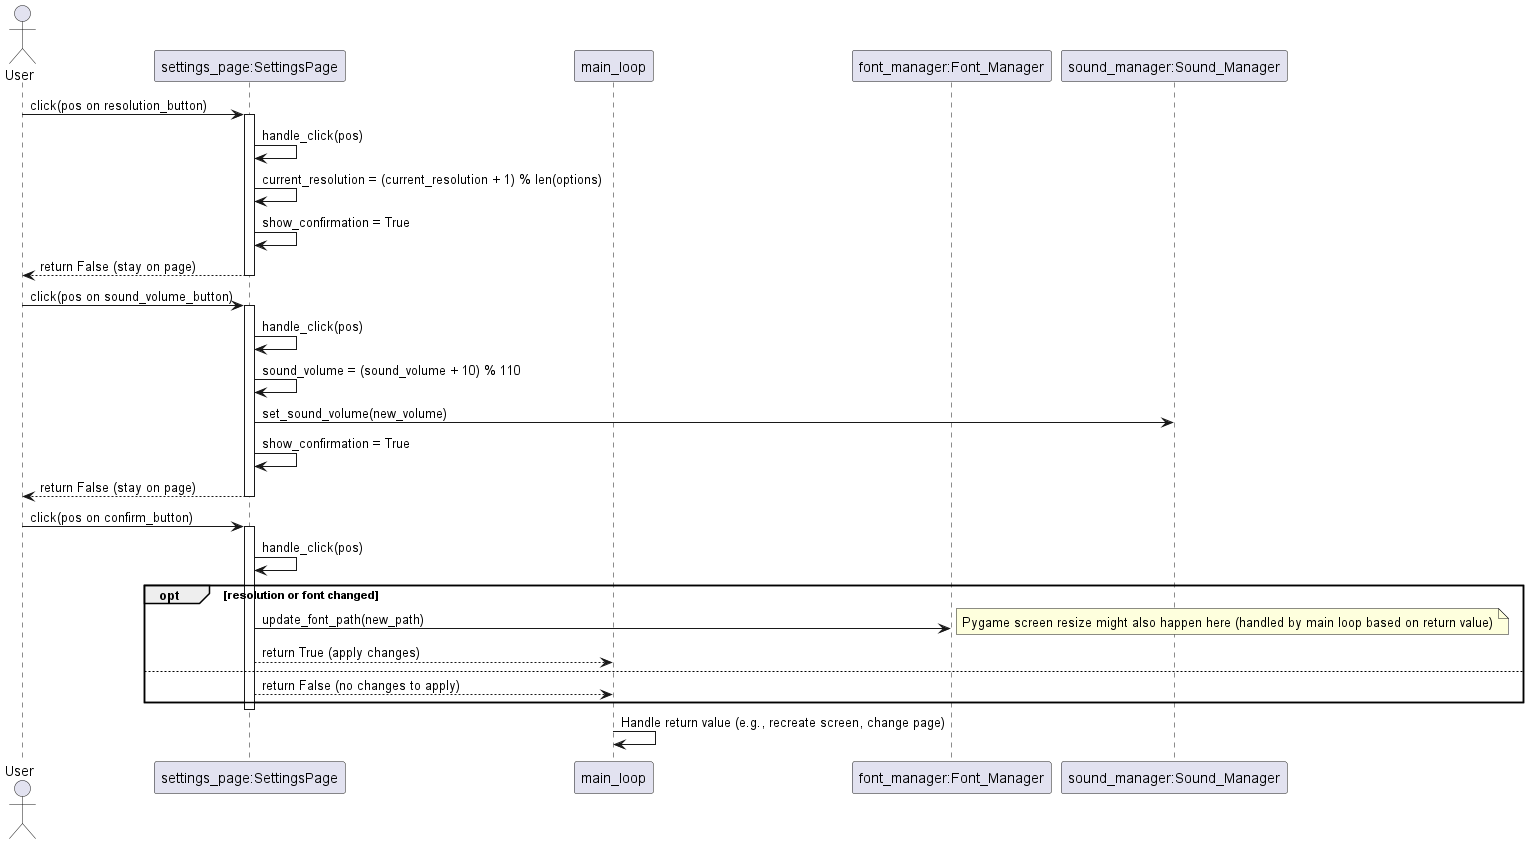

The diagram above was rendered by PlantUML. Its source (embedded in the PNG):
@startuml
actor User
participant "settings_page:SettingsPage" as Settings
participant "main_loop" as Loop
participant "font_manager:Font_Manager" as FM
participant "sound_manager:Sound_Manager" as SM

User -> Settings : click(pos on resolution_button)
activate Settings
Settings -> Settings : handle_click(pos)
Settings -> Settings : current_resolution = (current_resolution + 1) % len(options)
Settings -> Settings : show_confirmation = True
Settings --> User : return False (stay on page)
deactivate Settings

User -> Settings : click(pos on sound_volume_button)
activate Settings
Settings -> Settings : handle_click(pos)
Settings -> Settings : sound_volume = (sound_volume + 10) % 110
Settings -> SM : set_sound_volume(new_volume)
Settings -> Settings : show_confirmation = True
Settings --> User : return False (stay on page)
deactivate Settings

User -> Settings : click(pos on confirm_button)
activate Settings
Settings -> Settings : handle_click(pos)
opt resolution or font changed
    Settings -> FM : update_font_path(new_path)
    note right: Pygame screen resize might also happen here (handled by main loop based on return value)
    Settings --> Loop : return True (apply changes)
else
    Settings --> Loop : return False (no changes to apply)
end
deactivate Settings

Loop -> Loop : Handle return value (e.g., recreate screen, change page)
@enduml